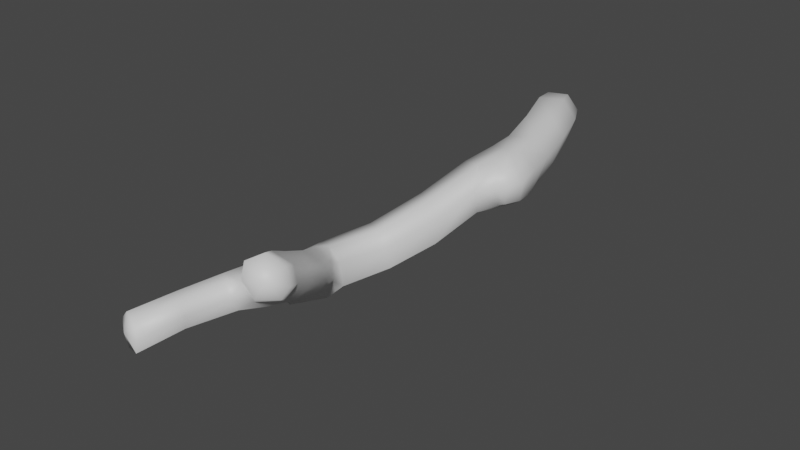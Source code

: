 # Source: fe_branch_02_04-2.blend  (saved by Blender 3.0.42; exported with 4.5.12 LTS)
import bpy
from mathutils import Matrix  # noqa: F401  (used for matrix-valued properties, if any)

bpy.ops.wm.read_factory_settings(use_empty=True)
scene = bpy.context.scene
scene.name = 'Scene'

# ---- materials (node trees are filled in below, after node groups)
mat_material = bpy.data.materials.new('Material')
mat_material.use_transparent_shadow = False

# ---- material node trees
mat_material.use_nodes = True; mat_material.node_tree.nodes.clear()
_N = mat_material.node_tree.nodes; _L = mat_material.node_tree.links
n0 = _N.new('ShaderNodeBsdfPrincipled'); n0.name = 'Principled BSDF'; n0.location = (10, 300)
n0.distribution = 'GGX'
n0.subsurface_method = 'RANDOM_WALK_SKIN'
n0.inputs[3].default_value = 1.45
n0.inputs[27].default_value = (0.0, 0.0, 0.0, 1.0)
n0.inputs[28].default_value = 1.0
n1 = _N.new('ShaderNodeOutputMaterial'); n1.name = 'Material Output'; n1.location = (300, 300)
_L.new(n0.outputs[0], n1.inputs[0])
n1.is_active_output = True

# ---- world
world_world = bpy.data.worlds.new('World'); scene.world = world_world
world_world.use_nodes = True; world_world.node_tree.nodes.clear()
_N = world_world.node_tree.nodes; _L = world_world.node_tree.links
n0 = _N.new('ShaderNodeOutputWorld'); n0.name = 'World Output'; n0.location = (300, 300)
n1 = _N.new('ShaderNodeBackground'); n1.name = 'Background'; n1.location = (10, 300)
n1.inputs[0].default_value = (0.05088, 0.05088, 0.05088, 1.0)
_L.new(n1.outputs[0], n0.inputs[0])
n0.is_active_output = True
world_world.color = (0.05088, 0.05088, 0.05088)
world_world.use_sun_shadow = False
world_world.sun_shadow_jitter_overblur = 0.0

# ---- meshes
me_fe_root_assemblage_04_gmdl_004 = bpy.data.meshes.new('FE_root_assemblage_04.gmdl.004')
me_fe_root_assemblage_04_gmdl_004.from_pydata([(-0.05772, 0.005029, -0.09512), (-0.05493, 0.06287, -0.05852), (0.02529, 0.08589, -0.04608), (0.06349, 0.04004, -0.0756), (0.02529, 0.08589, -0.04608), (0.05582, 0.09392, 0.03162), (0.1074, 0.04964, 0.04002), (0.06349, 0.04004, -0.0756), (0.02165, 0.0826, 0.08171), (0.05685, 0.03277, 0.1125), (-0.04397, 0.06265, 0.07846), (-0.03962, 0.004536, 0.1098), (-0.0881, 0.05158, -0.0102), (-0.1068, -0.01145, -0.02139), (0.1533, -0.1342, -0.07613), (0.008471, -0.1774, -0.1005), (0.2011, -0.1233, 0.06517), (0.1533, -0.1342, -0.07613), (0.1388, -0.143, 0.1553), (0.02497, -0.177, 0.1503), (-0.05481, -0.1963, -0.01079), (0.09896, -1.378, -0.2474), (-0.002055, -1.309, -0.2966), (0.05627, -1.085, -0.24), (0.1766, -1.17, -0.1897), (0.09756, -0.8203, -0.1601), (0.2203, -0.9368, -0.116), (0.2203, -0.9368, -0.116), (0.2442, -1.003, 0.01034), (0.2001, -1.209, -0.05816), (0.1766, -1.17, -0.1897), (0.1122, -1.41, -0.1291), (0.09896, -1.378, -0.2474), (0.194, -0.9123, 0.09358), (0.1363, -1.174, 0.005289), (0.05833, -1.396, -0.0709), (-0.1331, -1.551, -0.1301), (-0.05616, -1.585, -0.1092), (-0.03143, -1.354, -0.08734), (0.08597, -0.846, 0.06139), (0.04166, -1.105, -0.01657), (0.04167, -0.7996, -0.08858), (-0.004097, -1.067, -0.1678), (-0.06851, -1.29, -0.2359), (-0.1693, -1.486, -0.2825), (-0.1073, -1.497, -0.3514), (0.1887, -2.024, -0.07013), (0.1011, -2.057, -0.08121), (0.03075, -1.909, -0.1624), (0.107, -1.85, -0.1656), (-0.07309, -1.805, -0.2545), (0.01259, -1.72, -0.2552), (0.04666, -1.672, -0.1972), (0.03266, -1.663, -0.1197), (0.1202, -1.797, -0.04011), (0.1371, -1.806, -0.1116), (0.2013, -1.964, 0.05821), (0.2215, -1.971, -0.01152), (0.1887, -2.024, -0.07013), (0.107, -1.85, -0.1656), (0.01259, -1.72, -0.2552), (-0.03835, -1.693, -0.06249), (0.04843, -1.837, 0.011), (0.1245, -2.001, 0.1024), (-0.108, -1.747, -0.1069), (-0.01419, -1.894, -0.03334), (0.05719, -2.059, 0.05361), (-0.1239, -1.806, -0.1884), (-0.01768, -1.921, -0.1047), (0.05079, -2.065, -0.02797), (0.05545, -2.646, -0.04476), (-0.01416, -2.623, -0.06191), (0.02633, -2.423, -0.04326), (0.086, -2.455, -0.0264), (0.08263, -2.237, -0.03528), (0.1506, -2.267, -0.01591), (0.07565, -2.65, 0.01864), (0.05545, -2.646, -0.04476), (0.086, -2.455, -0.0264), (0.1027, -2.465, 0.03525), (0.1506, -2.267, -0.01591), (0.1535, -2.304, 0.04588), (0.1282, -2.296, 0.09076), (0.07953, -2.258, 0.1075), (0.02854, -2.429, 0.09241), (0.082, -2.457, 0.07646), (-0.0082, -2.619, 0.08333), (0.05237, -2.64, 0.06546), (0.03889, -2.221, 0.0563), (-0.01641, -2.406, 0.04205), (-0.06064, -2.603, 0.03165), (0.04433, -2.217, -0.0004686), (-0.01314, -2.406, -0.01213), (-0.05838, -2.607, -0.02689), (-0.04691, 0.08253, -0.03742), (0.008528, 0.0981, -0.02981), (-0.02374, 0.09818, 0.009381), (0.02884, 0.1039, 0.0243), (0.008528, 0.0981, -0.02981), (0.005208, 0.09726, 0.05915), (-0.03939, 0.0818, 0.05625), (-0.06957, 0.07419, -0.004845), (-0.004614, -2.643, 0.01212), (0.1233, -2.152, -0.04681), (0.1895, -2.16, -0.0349), (0.07722, -2.143, 0.0003124), (0.07218, -2.143, 0.06958), (-0.1365, -1.76, -0.3257), (-0.1989, -1.686, -0.3984), (-0.1479, -1.595, -0.3807), (-0.03138, -1.628, -0.3273), (-0.0009963, -1.58, -0.1685), (-0.005532, -1.559, -0.2934), (-0.03138, -1.628, -0.3273), (-0.1694, -1.634, -0.1563), (-0.1991, -1.748, -0.2415), (-0.2466, -1.681, -0.353), (0.2829, -0.5628, -0.08941), (0.1356, -0.5832, -0.126), (0.09431, -0.4006, -0.09973), (0.2368, -0.3604, -0.06892), (0.2808, -0.3493, 0.07012), (0.2368, -0.3604, -0.06892), (0.3217, -0.5443, 0.04761), (0.2829, -0.5628, -0.08941), (0.2175, -0.3681, 0.1545), (0.2567, -0.5898, 0.1298), (0.1335, -0.586, 0.1091), (0.1027, -0.3994, 0.143), (0.03077, -0.4185, -0.01579), (0.07128, -0.5925, -0.04807), (0.1356, -0.6875, -0.1309), (0.2268, -0.7241, -0.1336), (0.377, -0.8263, 0.03643), (0.3451, -0.9099, 0.03622), (0.3331, -0.8855, -0.06088), (0.3594, -0.8132, -0.06248), (0.3248, -0.8117, 0.09872), (0.3093, -0.8808, 0.09141), (0.2193, -0.7401, 0.1264), (0.1309, -0.7061, 0.09877), (0.07677, -0.6775, -0.05731), (0.3468, -0.6868, 0.04229), (0.3349, -0.6966, -0.07627), (0.3017, -0.9284, 0.03608), (0.2968, -0.8888, -0.07519), (0.2268, -0.7241, -0.1336), (0.2902, -0.7502, -0.1204), (0.2955, -0.7141, 0.1138), (0.2675, -0.8712, 0.1041), (0.2624, -0.7615, 0.1248), (-0.2113, -1.586, -0.3154), (0.2371, -2.07, 0.1166), (0.2596, -2.078, 0.04792), (0.2434, -2.132, -0.003649), (0.2013, -2.235, 0.02377), (0.1895, -2.16, -0.0349), (0.16, -2.101, 0.1582), (0.1632, -2.255, 0.09707), (0.117, -2.184, 0.1223), (0.2848, -2.159, 0.1657), (0.3148, -2.167, 0.097), (0.2672, -2.231, 0.1294), (0.3039, -2.202, 0.05544), (0.1845, -2.275, 0.1266), (0.2404, -2.266, 0.06225), (0.2179, -2.186, 0.2064), (0.1744, -2.245, 0.184), (-0.005532, -1.559, -0.2934)], [], [(0, 1, 3), (1, 2, 3), (7, 4, 6), (4, 5, 6), (6, 5, 9), (5, 8, 9), (11, 9, 10), (9, 8, 10), (13, 11, 12), (10, 12, 11), (13, 12, 0), (12, 1, 0), (0, 3, 15), (14, 15, 3), (7, 6, 17), (6, 16, 17), (18, 16, 9), (9, 16, 6), (9, 11, 18), (19, 18, 11), (11, 13, 19), (13, 20, 19), (15, 20, 0), (0, 20, 13), (23, 24, 22), (21, 22, 24), (25, 26, 23), (23, 26, 24), (27, 28, 30), (28, 29, 30), (30, 29, 32), (29, 31, 32), (33, 34, 28), (28, 34, 29), (34, 35, 29), (35, 31, 29), (35, 38, 37), (36, 37, 38), (34, 33, 40), (33, 39, 40), (42, 40, 41), (39, 41, 40), (36, 38, 44), (43, 44, 38), (41, 25, 42), (25, 23, 42), (44, 43, 45), (43, 22, 45), (49, 46, 48), (46, 47, 48), (51, 49, 50), (48, 50, 49), (52, 53, 55), (53, 54, 55), (56, 57, 54), (54, 57, 55), (59, 55, 58), (57, 58, 55), (55, 59, 52), (59, 60, 52), (62, 54, 61), (53, 61, 54), (54, 62, 56), (62, 63, 56), (61, 64, 62), (64, 65, 62), (66, 63, 65), (65, 63, 62), (64, 67, 65), (67, 68, 65), (65, 68, 66), (68, 69, 66), (48, 47, 68), (47, 69, 68), (67, 50, 68), (68, 50, 48), (71, 72, 70), (70, 72, 73), (73, 72, 75), (72, 74, 75), (78, 79, 77), (76, 77, 79), (80, 81, 78), (78, 81, 79), (83, 84, 82), (82, 84, 85), (86, 87, 84), (84, 87, 85), (87, 76, 85), (76, 79, 85), (81, 82, 79), (79, 82, 85), (88, 89, 83), (83, 89, 84), (89, 90, 84), (90, 86, 84), (92, 89, 91), (88, 91, 89), (92, 93, 89), (93, 90, 89), (93, 92, 71), (71, 92, 72), (91, 74, 92), (92, 74, 72), (1, 94, 2), (2, 94, 95), (94, 96, 95), (96, 97, 98), (5, 4, 97), (97, 4, 98), (96, 99, 97), (8, 5, 99), (99, 5, 97), (10, 8, 100), (8, 99, 100), (99, 96, 100), (96, 101, 100), (10, 100, 12), (101, 12, 100), (96, 94, 101), (12, 101, 1), (94, 1, 101), (102, 71, 70), (102, 77, 76), (87, 86, 102), (102, 76, 87), (86, 90, 102), (90, 93, 102), (102, 93, 71), (75, 74, 104), (74, 103, 104), (46, 104, 47), (103, 47, 104), (66, 69, 106), (69, 105, 106), (106, 105, 88), (105, 91, 88), (74, 91, 103), (91, 105, 103), (47, 103, 69), (105, 69, 103), (107, 108, 110), (108, 109, 110), (112, 111, 52), (111, 53, 52), (52, 60, 112), (60, 113, 112), (61, 53, 37), (37, 53, 111), (61, 36, 64), (114, 64, 36), (61, 37, 36), (114, 115, 64), (115, 67, 64), (107, 115, 108), (116, 108, 115), (120, 117, 119), (117, 118, 119), (15, 14, 119), (119, 14, 120), (17, 16, 122), (16, 121, 122), (124, 122, 123), (121, 123, 122), (16, 18, 121), (18, 125, 121), (126, 123, 125), (125, 123, 121), (125, 128, 126), (127, 126, 128), (18, 19, 125), (125, 19, 128), (19, 20, 128), (20, 129, 128), (128, 129, 127), (129, 130, 127), (20, 15, 129), (15, 119, 129), (118, 130, 119), (119, 130, 129), (26, 25, 132), (25, 131, 132), (117, 132, 118), (131, 118, 132), (134, 135, 133), (133, 135, 136), (133, 137, 134), (137, 138, 134), (33, 139, 39), (39, 139, 140), (126, 127, 139), (139, 127, 140), (127, 130, 140), (130, 141, 140), (140, 141, 39), (141, 41, 39), (131, 141, 118), (130, 118, 141), (25, 41, 131), (131, 41, 141), (124, 123, 143), (123, 142, 143), (133, 136, 142), (142, 136, 143), (145, 135, 144), (135, 134, 144), (27, 145, 28), (144, 28, 145), (146, 124, 147), (124, 143, 147), (143, 136, 147), (135, 145, 136), (136, 145, 147), (146, 147, 27), (145, 27, 147), (126, 148, 123), (123, 148, 142), (142, 148, 133), (148, 137, 133), (139, 33, 150), (33, 149, 150), (149, 138, 150), (138, 137, 150), (137, 148, 150), (139, 150, 126), (148, 126, 150), (149, 144, 138), (134, 138, 144), (33, 28, 149), (149, 28, 144), (110, 51, 107), (51, 50, 107), (109, 108, 151), (108, 116, 151), (115, 107, 67), (50, 67, 107), (115, 114, 116), (151, 116, 114), (57, 56, 153), (56, 152, 153), (58, 57, 154), (154, 57, 153), (81, 80, 155), (156, 58, 154), (80, 156, 155), (155, 156, 154), (56, 63, 152), (63, 157, 152), (155, 158, 81), (158, 82, 81), (159, 83, 158), (83, 82, 158), (66, 159, 63), (63, 159, 157), (106, 88, 159), (88, 83, 159), (159, 66, 106), (161, 153, 160), (153, 152, 160), (160, 162, 161), (162, 163, 161), (154, 153, 163), (163, 153, 161), (162, 164, 165), (162, 165, 163), (154, 163, 155), (165, 155, 163), (157, 166, 152), (152, 166, 160), (166, 162, 160), (157, 159, 166), (159, 167, 166), (167, 162, 166), (155, 165, 158), (164, 158, 165), (162, 167, 164), (159, 158, 167), (167, 158, 164), (37, 111, 35), (35, 111, 31), (111, 112, 31), (32, 31, 112), (22, 21, 45), (168, 45, 21), (151, 114, 44), (44, 114, 36), (44, 45, 151), (45, 109, 151), (109, 45, 110), (110, 45, 168), (40, 38, 34), (38, 35, 34), (40, 42, 38), (42, 43, 38), (42, 23, 43), (23, 22, 43)])
me_fe_root_assemblage_04_gmdl_004.polygons.foreach_set('use_smooth', [True] * 296)
_uv = me_fe_root_assemblage_04_gmdl_004.uv_layers.new(name='UVMap')
_uv.uv.foreach_set('vector', [0.1772, 0.05835, 0.1386, 0.06011, 0.1596, 0.02317, 0.1386, 0.06011, 0.1169, 0.03158, 0.1596, 0.02317, 0.06116, 0.1744, 0.0626, 0.1369, 0.115, 0.1867, 0.0626, 0.1369, 0.1063, 0.1568, 0.115, 0.1867, 0.115, 0.1867, 0.1063, 0.1568, 0.1425, 0.184, 0.1063, 0.1568, 0.1286, 0.1592, 0.1425, 0.184, 0.1717, 0.1629, 0.1425, 0.184, 0.1509, 0.1444, 0.1425, 0.184, 0.1286, 0.1592, 0.1509, 0.1444, 0.1879, 0.1031, 0.1717, 0.1629, 0.1555, 0.09621, 0.1509, 0.1444, 0.1555, 0.09621, 0.1717, 0.1629, 0.1879, 0.1031, 0.1555, 0.09621, 0.1772, 0.05835, 0.1555, 0.09621, 0.1386, 0.06011, 0.1772, 0.05835, 0.1772, 0.05835, 0.1596, 0.02317, 0.2436, 0.06595, 0.2344, 0.02207, 0.2436, 0.06595, 0.1596, 0.02317, 0.06116, 0.1744, 0.115, 0.1867, 0.06931, 0.2399, 0.115, 0.1867, 0.1361, 0.2389, 0.06931, 0.2399, 0.1705, 0.2301, 0.1361, 0.2389, 0.1425, 0.184, 0.1425, 0.184, 0.1361, 0.2389, 0.115, 0.1867, 0.1425, 0.184, 0.1717, 0.1629, 0.1705, 0.2301, 0.2107, 0.1992, 0.1705, 0.2301, 0.1717, 0.1629, 0.1717, 0.1629, 0.1879, 0.1031, 0.2107, 0.1992, 0.1879, 0.1031, 0.2441, 0.1222, 0.2107, 0.1992, 0.2436, 0.06595, 0.2441, 0.1222, 0.1772, 0.05835, 0.1772, 0.05835, 0.2441, 0.1222, 0.1879, 0.1031, 0.6002, 0.23, 0.6394, 0.1798, 0.6716, 0.287, 0.7175, 0.2453, 0.6716, 0.287, 0.6394, 0.1798, 0.5165, 0.1742, 0.5481, 0.1198, 0.6002, 0.23, 0.6002, 0.23, 0.5481, 0.1198, 0.6394, 0.1798, 0.1939, 0.5469, 0.2848, 0.5071, 0.2401, 0.6376, 0.2848, 0.5071, 0.3389, 0.572, 0.2401, 0.6376, 0.2401, 0.6376, 0.3389, 0.572, 0.2901, 0.7263, 0.3389, 0.572, 0.3987, 0.6452, 0.2901, 0.7263, 0.3173, 0.4513, 0.3866, 0.522, 0.2848, 0.5071, 0.2848, 0.5071, 0.3866, 0.522, 0.3389, 0.572, 0.3866, 0.522, 0.4547, 0.5894, 0.3389, 0.572, 0.4547, 0.5894, 0.3987, 0.6452, 0.3389, 0.572, 0.4547, 0.5894, 0.5297, 0.4921, 0.5265, 0.6548, 0.6093, 0.5401, 0.5265, 0.6548, 0.5297, 0.4921, 0.3866, 0.522, 0.3173, 0.4513, 0.4565, 0.4346, 0.3173, 0.4513, 0.3874, 0.3738, 0.4565, 0.4346, 0.5481, 0.301, 0.4565, 0.4346, 0.4717, 0.2466, 0.3874, 0.3738, 0.4717, 0.2466, 0.4565, 0.4346, 0.6093, 0.5401, 0.5297, 0.4921, 0.6758, 0.3968, 0.6154, 0.3512, 0.6758, 0.3968, 0.5297, 0.4921, 0.4717, 0.2466, 0.5165, 0.1742, 0.5481, 0.301, 0.5165, 0.1742, 0.6002, 0.23, 0.5481, 0.301, 0.6758, 0.3968, 0.6154, 0.3512, 0.7317, 0.3461, 0.6154, 0.3512, 0.6716, 0.287, 0.7317, 0.3461, 0.9504, 0.6136, 0.9697, 0.6954, 0.867, 0.6444, 0.9697, 0.6954, 0.8919, 0.7131, 0.867, 0.6444, 0.9267, 0.5352, 0.9504, 0.6136, 0.8403, 0.5759, 0.867, 0.6444, 0.8403, 0.5759, 0.9504, 0.6136, 0.4762, 0.8283, 0.5223, 0.7642, 0.5591, 0.8636, 0.5223, 0.7642, 0.5893, 0.8095, 0.5591, 0.8636, 0.6501, 0.8462, 0.6347, 0.8904, 0.5893, 0.8095, 0.5893, 0.8095, 0.6347, 0.8904, 0.5591, 0.8636, 0.5412, 0.9258, 0.5591, 0.8636, 0.6415, 0.9482, 0.6347, 0.8904, 0.6415, 0.9482, 0.5591, 0.8636, 0.5591, 0.8636, 0.5412, 0.9258, 0.4762, 0.8283, 0.5412, 0.9258, 0.447, 0.8986, 0.4762, 0.8283, 0.6546, 0.7481, 0.5893, 0.8095, 0.6045, 0.6871, 0.5223, 0.7642, 0.6045, 0.6871, 0.5893, 0.8095, 0.5893, 0.8095, 0.6546, 0.7481, 0.6501, 0.8462, 0.6546, 0.7481, 0.6993, 0.8011, 0.6501, 0.8462, 0.6045, 0.6871, 0.6973, 0.6362, 0.6546, 0.7481, 0.6973, 0.6362, 0.7344, 0.7054, 0.6546, 0.7481, 0.7736, 0.7763, 0.6993, 0.8011, 0.7344, 0.7054, 0.7344, 0.7054, 0.6993, 0.8011, 0.6546, 0.7481, 0.6973, 0.6362, 0.7601, 0.6106, 0.7344, 0.7054, 0.7601, 0.6106, 0.7898, 0.6779, 0.7344, 0.7054, 0.7344, 0.7054, 0.7898, 0.6779, 0.7736, 0.7763, 0.7898, 0.6779, 0.8226, 0.7421, 0.7736, 0.7763, 0.867, 0.6444, 0.8919, 0.7131, 0.7898, 0.6779, 0.8919, 0.7131, 0.8226, 0.7421, 0.7898, 0.6779, 0.7601, 0.6106, 0.8403, 0.5759, 0.7898, 0.6779, 0.7898, 0.6779, 0.8403, 0.5759, 0.867, 0.6444, 0.9292, 0.9145, 0.9298, 0.8637, 0.953, 0.939, 0.953, 0.939, 0.9298, 0.8637, 0.9751, 0.8815, 0.9751, 0.8815, 0.9298, 0.8637, 0.9825, 0.8134, 0.9298, 0.8637, 0.9208, 0.8074, 0.9825, 0.8134, 0.8489, 0.9855, 0.8436, 0.9518, 0.9111, 0.9736, 0.8936, 0.953, 0.9111, 0.9736, 0.8436, 0.9518, 0.7735, 0.9757, 0.7923, 0.9369, 0.8489, 0.9855, 0.8489, 0.9855, 0.7923, 0.9369, 0.8436, 0.9518, 0.8161, 0.8674, 0.8528, 0.8956, 0.8012, 0.9067, 0.8012, 0.9067, 0.8528, 0.8956, 0.8437, 0.9261, 0.8862, 0.9218, 0.8858, 0.938, 0.8528, 0.8956, 0.8528, 0.8956, 0.8858, 0.938, 0.8437, 0.9261, 0.8858, 0.938, 0.8936, 0.953, 0.8437, 0.9261, 0.8936, 0.953, 0.8436, 0.9518, 0.8437, 0.9261, 0.7923, 0.9369, 0.8012, 0.9067, 0.8436, 0.9518, 0.8436, 0.9518, 0.8012, 0.9067, 0.8437, 0.9261, 0.8421, 0.8326, 0.8731, 0.8721, 0.8161, 0.8674, 0.8161, 0.8674, 0.8731, 0.8721, 0.8528, 0.8956, 0.8731, 0.8721, 0.8986, 0.9105, 0.8528, 0.8956, 0.8986, 0.9105, 0.8862, 0.9218, 0.8528, 0.8956, 0.8937, 0.8625, 0.8731, 0.8721, 0.8704, 0.8158, 0.8421, 0.8326, 0.8704, 0.8158, 0.8731, 0.8721, 0.8937, 0.8625, 0.9104, 0.9063, 0.8731, 0.8721, 0.9104, 0.9063, 0.8986, 0.9105, 0.8731, 0.8721, 0.9104, 0.9063, 0.8937, 0.8625, 0.9292, 0.9145, 0.9292, 0.9145, 0.8937, 0.8625, 0.9298, 0.8637, 0.8704, 0.8158, 0.9208, 0.8074, 0.8937, 0.8625, 0.8937, 0.8625, 0.9208, 0.8074, 0.9298, 0.8637, 0.1386, 0.06011, 0.1143, 0.06721, 0.1169, 0.03158, 0.1169, 0.03158, 0.1143, 0.06721, 0.09116, 0.04648, 0.1143, 0.06721, 0.08585, 0.08851, 0.09116, 0.04648, 0.08585, 0.08851, 0.1038, 0.1366, 0.06974, 0.1137, 0.1063, 0.1568, 0.0626, 0.1369, 0.1038, 0.1366, 0.1038, 0.1366, 0.0626, 0.1369, 0.06974, 0.1137, 0.08585, 0.08851, 0.1213, 0.1436, 0.1038, 0.1366, 0.1286, 0.1592, 0.1063, 0.1568, 0.1213, 0.1436, 0.1213, 0.1436, 0.1063, 0.1568, 0.1038, 0.1366, 0.1509, 0.1444, 0.1286, 0.1592, 0.1381, 0.1334, 0.1286, 0.1592, 0.1213, 0.1436, 0.1381, 0.1334, 0.1213, 0.1436, 0.08585, 0.08851, 0.1381, 0.1334, 0.08585, 0.08851, 0.1343, 0.09503, 0.1381, 0.1334, 0.1509, 0.1444, 0.1381, 0.1334, 0.1555, 0.09621, 0.1343, 0.09503, 0.1555, 0.09621, 0.1381, 0.1334, 0.08585, 0.08851, 0.1143, 0.06721, 0.1343, 0.09503, 0.1555, 0.09621, 0.1343, 0.09503, 0.1386, 0.06011, 0.1143, 0.06721, 0.1386, 0.06011, 0.1343, 0.09503, 0.9277, 0.9551, 0.9292, 0.9145, 0.953, 0.939, 0.9277, 0.9551, 0.9111, 0.9736, 0.8936, 0.953, 0.8858, 0.938, 0.8862, 0.9218, 0.9277, 0.9551, 0.9277, 0.9551, 0.8936, 0.953, 0.8858, 0.938, 0.8862, 0.9218, 0.8986, 0.9105, 0.9277, 0.9551, 0.8986, 0.9105, 0.9104, 0.9063, 0.9277, 0.9551, 0.9277, 0.9551, 0.9104, 0.9063, 0.9292, 0.9145, 0.9825, 0.8134, 0.9208, 0.8074, 0.979, 0.7582, 0.9208, 0.8074, 0.9094, 0.7637, 0.979, 0.7582, 0.9697, 0.6954, 0.979, 0.7582, 0.8919, 0.7131, 0.9094, 0.7637, 0.8919, 0.7131, 0.979, 0.7582, 0.7736, 0.7763, 0.8226, 0.7421, 0.8149, 0.8061, 0.8226, 0.7421, 0.8498, 0.7823, 0.8149, 0.8061, 0.8149, 0.8061, 0.8498, 0.7823, 0.8421, 0.8326, 0.8498, 0.7823, 0.8704, 0.8158, 0.8421, 0.8326, 0.9208, 0.8074, 0.8704, 0.8158, 0.9094, 0.7637, 0.8704, 0.8158, 0.8498, 0.7823, 0.9094, 0.7637, 0.8919, 0.7131, 0.9094, 0.7637, 0.8226, 0.7421, 0.8498, 0.7823, 0.8226, 0.7421, 0.9094, 0.7637, 0.8048, 0.4979, 0.7698, 0.4262, 0.8756, 0.4424, 0.7698, 0.4262, 0.765, 0.3907, 0.8756, 0.4424, 0.3364, 0.8185, 0.4626, 0.719, 0.4762, 0.8283, 0.4626, 0.719, 0.5223, 0.7642, 0.4762, 0.8283, 0.4762, 0.8283, 0.447, 0.8986, 0.3364, 0.8185, 0.447, 0.8986, 0.3278, 0.8922, 0.3364, 0.8185, 0.6045, 0.6871, 0.5223, 0.7642, 0.5265, 0.6548, 0.5265, 0.6548, 0.5223, 0.7642, 0.4626, 0.719, 0.6045, 0.6871, 0.6093, 0.5401, 0.6973, 0.6362, 0.6768, 0.5375, 0.6973, 0.6362, 0.6093, 0.5401, 0.6045, 0.6871, 0.5265, 0.6548, 0.6093, 0.5401, 0.6768, 0.5375, 0.7383, 0.5281, 0.6973, 0.6362, 0.7383, 0.5281, 0.7601, 0.6106, 0.6973, 0.6362, 0.8048, 0.4979, 0.7383, 0.5281, 0.7698, 0.4262, 0.7396, 0.4465, 0.7698, 0.4262, 0.7383, 0.5281, 0.3216, 0.03313, 0.4039, 0.05452, 0.3204, 0.08435, 0.4039, 0.05452, 0.3922, 0.1098, 0.3204, 0.08435, 0.2436, 0.06595, 0.2344, 0.02207, 0.3204, 0.08435, 0.3204, 0.08435, 0.2344, 0.02207, 0.3216, 0.03313, 0.06931, 0.2399, 0.1361, 0.2389, 0.08818, 0.3163, 0.1361, 0.2389, 0.1642, 0.2991, 0.08818, 0.3163, 0.1158, 0.3901, 0.08818, 0.3163, 0.1915, 0.3549, 0.1642, 0.2991, 0.1915, 0.3549, 0.08818, 0.3163, 0.1361, 0.2389, 0.1705, 0.2301, 0.1642, 0.2991, 0.1705, 0.2301, 0.2052, 0.2857, 0.1642, 0.2991, 0.2419, 0.3476, 0.1915, 0.3549, 0.2052, 0.2857, 0.2052, 0.2857, 0.1915, 0.3549, 0.1642, 0.2991, 0.2052, 0.2857, 0.2568, 0.2443, 0.2419, 0.3476, 0.3016, 0.2895, 0.2419, 0.3476, 0.2568, 0.2443, 0.1705, 0.2301, 0.2107, 0.1992, 0.2052, 0.2857, 0.2052, 0.2857, 0.2107, 0.1992, 0.2568, 0.2443, 0.2107, 0.1992, 0.2441, 0.1222, 0.2568, 0.2443, 0.2441, 0.1222, 0.3089, 0.1505, 0.2568, 0.2443, 0.2568, 0.2443, 0.3089, 0.1505, 0.3016, 0.2895, 0.3089, 0.1505, 0.3688, 0.1818, 0.3016, 0.2895, 0.2441, 0.1222, 0.2436, 0.06595, 0.3089, 0.1505, 0.2436, 0.06595, 0.3204, 0.08435, 0.3089, 0.1505, 0.3922, 0.1098, 0.3688, 0.1818, 0.3204, 0.08435, 0.3204, 0.08435, 0.3688, 0.1818, 0.3089, 0.1505, 0.5481, 0.1198, 0.5165, 0.1742, 0.4744, 0.08161, 0.5165, 0.1742, 0.4518, 0.1376, 0.4744, 0.08161, 0.4039, 0.05452, 0.4744, 0.08161, 0.3922, 0.1098, 0.4518, 0.1376, 0.3922, 0.1098, 0.4744, 0.08161, 0.2389, 0.4603, 0.2091, 0.4743, 0.2209, 0.4329, 0.2209, 0.4329, 0.2091, 0.4743, 0.1944, 0.4462, 0.2209, 0.4329, 0.2379, 0.4226, 0.2389, 0.4603, 0.2379, 0.4226, 0.2534, 0.4448, 0.2389, 0.4603, 0.3173, 0.4513, 0.2863, 0.3895, 0.3874, 0.3738, 0.3874, 0.3738, 0.2863, 0.3895, 0.3418, 0.328, 0.2419, 0.3476, 0.3016, 0.2895, 0.2863, 0.3895, 0.2863, 0.3895, 0.3016, 0.2895, 0.3418, 0.328, 0.3016, 0.2895, 0.3688, 0.1818, 0.3418, 0.328, 0.3688, 0.1818, 0.4168, 0.2102, 0.3418, 0.328, 0.3418, 0.328, 0.4168, 0.2102, 0.3874, 0.3738, 0.4168, 0.2102, 0.4717, 0.2466, 0.3874, 0.3738, 0.4518, 0.1376, 0.4168, 0.2102, 0.3922, 0.1098, 0.3688, 0.1818, 0.3922, 0.1098, 0.4168, 0.2102, 0.5165, 0.1742, 0.4717, 0.2466, 0.4518, 0.1376, 0.4518, 0.1376, 0.4717, 0.2466, 0.4168, 0.2102, 0.1158, 0.3901, 0.1915, 0.3549, 0.1681, 0.4196, 0.1915, 0.3549, 0.2052, 0.3954, 0.1681, 0.4196, 0.2209, 0.4329, 0.1944, 0.4462, 0.2052, 0.3954, 0.2052, 0.3954, 0.1944, 0.4462, 0.1681, 0.4196, 0.2095, 0.4953, 0.2091, 0.4743, 0.2547, 0.477, 0.2091, 0.4743, 0.2389, 0.4603, 0.2547, 0.477, 0.1939, 0.5469, 0.2095, 0.4953, 0.2848, 0.5071, 0.2547, 0.477, 0.2848, 0.5071, 0.2095, 0.4953, 0.1028, 0.4835, 0.1158, 0.3901, 0.1627, 0.4644, 0.1158, 0.3901, 0.1681, 0.4196, 0.1627, 0.4644, 0.1681, 0.4196, 0.1944, 0.4462, 0.1627, 0.4644, 0.2091, 0.4743, 0.2095, 0.4953, 0.1944, 0.4462, 0.1944, 0.4462, 0.2095, 0.4953, 0.1627, 0.4644, 0.1028, 0.4835, 0.1627, 0.4644, 0.1939, 0.5469, 0.2095, 0.4953, 0.1939, 0.5469, 0.1627, 0.4644, 0.2419, 0.3476, 0.2363, 0.3929, 0.1915, 0.3549, 0.1915, 0.3549, 0.2363, 0.3929, 0.2052, 0.3954, 0.2052, 0.3954, 0.2363, 0.3929, 0.2209, 0.4329, 0.2363, 0.3929, 0.2379, 0.4226, 0.2209, 0.4329, 0.2863, 0.3895, 0.3173, 0.4513, 0.2616, 0.4098, 0.3173, 0.4513, 0.2733, 0.447, 0.2616, 0.4098, 0.2733, 0.447, 0.2534, 0.4448, 0.2616, 0.4098, 0.2534, 0.4448, 0.2379, 0.4226, 0.2616, 0.4098, 0.2379, 0.4226, 0.2363, 0.3929, 0.2616, 0.4098, 0.2863, 0.3895, 0.2616, 0.4098, 0.2419, 0.3476, 0.2363, 0.3929, 0.2419, 0.3476, 0.2616, 0.4098, 0.2733, 0.447, 0.2547, 0.477, 0.2534, 0.4448, 0.2389, 0.4603, 0.2534, 0.4448, 0.2547, 0.477, 0.3173, 0.4513, 0.2848, 0.5071, 0.2733, 0.447, 0.2733, 0.447, 0.2848, 0.5071, 0.2547, 0.477, 0.8756, 0.4424, 0.9267, 0.5352, 0.8048, 0.4979, 0.9267, 0.5352, 0.8403, 0.5759, 0.8048, 0.4979, 0.765, 0.3907, 0.7698, 0.4262, 0.7137, 0.4251, 0.7698, 0.4262, 0.7396, 0.4465, 0.7137, 0.4251, 0.7383, 0.5281, 0.8048, 0.4979, 0.7601, 0.6106, 0.8403, 0.5759, 0.7601, 0.6106, 0.8048, 0.4979, 0.7383, 0.5281, 0.6768, 0.5375, 0.7396, 0.4465, 0.7137, 0.4251, 0.7396, 0.4465, 0.6768, 0.5375, 0.6347, 0.8904, 0.6501, 0.8462, 0.6796, 0.895, 0.6501, 0.8462, 0.6875, 0.8652, 0.6796, 0.895, 0.6415, 0.9482, 0.6347, 0.8904, 0.7023, 0.9338, 0.7023, 0.9338, 0.6347, 0.8904, 0.6796, 0.895, 0.7923, 0.9369, 0.7735, 0.9757, 0.7598, 0.9294, 0.7108, 0.9777, 0.6415, 0.9482, 0.7023, 0.9338, 0.7735, 0.9757, 0.7108, 0.9777, 0.7598, 0.9294, 0.7598, 0.9294, 0.7108, 0.9777, 0.7023, 0.9338, 0.6501, 0.8462, 0.6993, 0.8011, 0.6875, 0.8652, 0.6993, 0.8011, 0.7213, 0.8365, 0.6875, 0.8652, 0.7598, 0.9294, 0.7789, 0.8932, 0.7923, 0.9369, 0.7789, 0.8932, 0.8012, 0.9067, 0.7923, 0.9369, 0.7835, 0.8477, 0.8161, 0.8674, 0.7789, 0.8932, 0.8161, 0.8674, 0.8012, 0.9067, 0.7789, 0.8932, 0.7736, 0.7763, 0.7835, 0.8477, 0.6993, 0.8011, 0.6993, 0.8011, 0.7835, 0.8477, 0.7213, 0.8365, 0.8149, 0.8061, 0.8421, 0.8326, 0.7835, 0.8477, 0.8421, 0.8326, 0.8161, 0.8674, 0.7835, 0.8477, 0.7835, 0.8477, 0.7736, 0.7763, 0.8149, 0.8061, 0.7097, 0.8952, 0.6796, 0.895, 0.7139, 0.8774, 0.6796, 0.895, 0.6875, 0.8652, 0.7139, 0.8774, 0.7139, 0.8774, 0.7353, 0.8902, 0.7097, 0.8952, 0.7353, 0.8902, 0.72, 0.9125, 0.7097, 0.8952, 0.7023, 0.9338, 0.6796, 0.895, 0.72, 0.9125, 0.72, 0.9125, 0.6796, 0.895, 0.7097, 0.8952, 0.7353, 0.8902, 0.7616, 0.888, 0.7489, 0.9112, 0.7353, 0.8902, 0.7489, 0.9112, 0.72, 0.9125, 0.7023, 0.9338, 0.72, 0.9125, 0.7598, 0.9294, 0.7489, 0.9112, 0.7598, 0.9294, 0.72, 0.9125, 0.7213, 0.8365, 0.7327, 0.8626, 0.6875, 0.8652, 0.6875, 0.8652, 0.7327, 0.8626, 0.7139, 0.8774, 0.7327, 0.8626, 0.7353, 0.8902, 0.7139, 0.8774, 0.7213, 0.8365, 0.7835, 0.8477, 0.7327, 0.8626, 0.7835, 0.8477, 0.7595, 0.8659, 0.7327, 0.8626, 0.7595, 0.8659, 0.7353, 0.8902, 0.7327, 0.8626, 0.7598, 0.9294, 0.7489, 0.9112, 0.7789, 0.8932, 0.7616, 0.888, 0.7789, 0.8932, 0.7489, 0.9112, 0.7353, 0.8902, 0.7595, 0.8659, 0.7616, 0.888, 0.7835, 0.8477, 0.7789, 0.8932, 0.7595, 0.8659, 0.7595, 0.8659, 0.7789, 0.8932, 0.7616, 0.888, 0.5265, 0.6548, 0.4626, 0.719, 0.4547, 0.5894, 0.4547, 0.5894, 0.4626, 0.719, 0.3987, 0.6452, 0.4626, 0.719, 0.3364, 0.8185, 0.3987, 0.6452, 0.2901, 0.7263, 0.3987, 0.6452, 0.3364, 0.8185, 0.6716, 0.287, 0.7175, 0.2453, 0.7317, 0.3461, 0.7827, 0.3173, 0.7317, 0.3461, 0.7175, 0.2453, 0.7137, 0.4251, 0.6768, 0.5375, 0.6758, 0.3968, 0.6758, 0.3968, 0.6768, 0.5375, 0.6093, 0.5401, 0.6758, 0.3968, 0.7317, 0.3461, 0.7137, 0.4251, 0.7317, 0.3461, 0.765, 0.3907, 0.7137, 0.4251, 0.765, 0.3907, 0.7317, 0.3461, 0.8756, 0.4424, 0.8756, 0.4424, 0.7317, 0.3461, 0.7827, 0.3173, 0.4565, 0.4346, 0.5297, 0.4921, 0.3866, 0.522, 0.5297, 0.4921, 0.4547, 0.5894, 0.3866, 0.522, 0.4565, 0.4346, 0.5481, 0.301, 0.5297, 0.4921, 0.5481, 0.301, 0.6154, 0.3512, 0.5297, 0.4921, 0.5481, 0.301, 0.6002, 0.23, 0.6154, 0.3512, 0.6002, 0.23, 0.6716, 0.287, 0.6154, 0.3512])
me_fe_root_assemblage_04_gmdl_004.materials.append(mat_material)
me_fe_root_assemblage_04_gmdl_004.use_remesh_fix_poles = True
me_fe_root_assemblage_04_gmdl_004.use_remesh_preserve_attributes = False
me_fe_root_assemblage_04_gmdl_004.update()
me_fe_root_assemblage_04_gmdl_005 = bpy.data.meshes.new('FE_root_assemblage_04.gmdl.005')
me_fe_root_assemblage_04_gmdl_005.from_pydata([(-0.04666, 0.007635, -0.07816), (-0.0512, 0.06377, -0.05351), (0.02222, 0.08494, -0.04204), (0.05283, 0.03678, -0.06211), (0.02222, 0.08494, -0.04204), (0.04916, 0.09217, 0.02862), (0.08863, 0.04467, 0.0328), (0.05283, 0.03678, -0.06211), (0.01844, 0.08192, 0.07383), (0.04752, 0.03071, 0.09272), (-0.04078, 0.06371, 0.07109), (-0.03168, 0.007215, 0.08991), (-0.08137, 0.0534, -0.009214), (-0.087, -0.006119, -0.01761), (0.1374, -0.1456, -0.05543), (0.02483, -0.1783, -0.07545), (0.1763, -0.1367, 0.05186), (0.1374, -0.1456, -0.05543), (0.1299, -0.1521, 0.1193), (0.03981, -0.1779, 0.1141), (-0.02165, -0.1934, -0.007637), (0.06509, -1.371, -0.2293), (-0.003717, -1.317, -0.2623), (0.0606, -1.096, -0.2051), (0.1421, -1.163, -0.1719), (0.1208, -0.8283, -0.1276), (0.2038, -0.9314, -0.1002), (0.2038, -0.9314, -0.1002), (0.2186, -0.9858, -0.01239), (0.159, -1.188, -0.0796), (0.1421, -1.163, -0.1719), (0.07482, -1.391, -0.1463), (0.06509, -1.371, -0.2293), (0.1923, -0.8992, 0.05425), (0.1171, -1.156, -0.03329), (0.03803, -1.38, -0.105), (-0.121, -1.557, -0.1674), (-0.06724, -1.591, -0.1518), (-0.02415, -1.348, -0.116), (0.1148, -0.842, 0.03247), (0.05354, -1.101, -0.04662), (0.08191, -0.8064, -0.07519), (0.01981, -1.079, -0.1536), (-0.04911, -1.301, -0.2191), (-0.1432, -1.501, -0.2698), (-0.1008, -1.51, -0.3184), (0.1653, -2.025, -0.04392), (0.1062, -2.043, -0.05427), (0.02822, -1.897, -0.1429), (0.07558, -1.857, -0.1467), (-0.07026, -1.785, -0.2371), (-0.01912, -1.719, -0.2436), (0.004503, -1.682, -0.2051), (-0.001661, -1.679, -0.1508), (0.08916, -1.831, -0.06046), (0.09641, -1.831, -0.1103), (0.1759, -1.993, 0.04102), (0.1855, -1.991, -0.007486), (0.1653, -2.025, -0.04392), (0.07558, -1.857, -0.1467), (-0.01912, -1.719, -0.2436), (-0.04654, -1.706, -0.1108), (0.04668, -1.862, -0.02362), (0.1295, -2.02, 0.07226), (-0.09064, -1.749, -0.139), (0.005517, -1.896, -0.0533), (0.08679, -2.057, 0.04074), (-0.1006, -1.789, -0.1916), (-0.0003813, -1.909, -0.1031), (0.07699, -2.052, -0.01721), (0.03711, -2.642, -0.02666), (-0.003599, -2.628, -0.03669), (0.04572, -2.428, -0.01743), (0.07934, -2.452, -0.007909), (0.1043, -2.232, -0.003863), (0.1463, -2.255, 0.009599), (0.04962, -2.642, 0.01065), (0.03711, -2.642, -0.02666), (0.07934, -2.452, -0.007909), (0.08751, -2.46, 0.02704), (0.1463, -2.255, 0.009599), (0.1458, -2.29, 0.04669), (0.1329, -2.282, 0.07508), (0.104, -2.251, 0.08399), (0.0463, -2.431, 0.06132), (0.07613, -2.452, 0.05135), (0.001609, -2.62, 0.04882), (0.03664, -2.634, 0.03824), (0.07937, -2.219, 0.05159), (0.02211, -2.413, 0.03324), (-0.02953, -2.612, 0.01844), (0.08156, -2.217, 0.01668), (0.02371, -2.414, 0.001301), (-0.02896, -2.617, -0.01604), (-0.04642, 0.08264, -0.03683), (0.008085, 0.09796, -0.02922), (-0.02374, 0.09818, 0.009381), (0.02746, 0.1035, 0.0236), (0.008085, 0.09796, -0.02922), (0.004376, 0.09709, 0.05689), (-0.0388, 0.08199, 0.05494), (-0.06874, 0.07441, -0.004749), (0.000462, -2.644, 0.006564), (0.135, -2.14, -0.01276), (0.18, -2.147, -0.001826), (0.1064, -2.135, 0.01634), (0.1058, -2.138, 0.06157), (-0.1307, -1.741, -0.3044), (-0.1817, -1.682, -0.3636), (-0.1415, -1.604, -0.3479), (-0.0583, -1.629, -0.3068), (-0.0295, -1.585, -0.1921), (-0.03359, -1.562, -0.2798), (-0.0583, -1.629, -0.3068), (-0.1507, -1.638, -0.1899), (-0.1706, -1.731, -0.2469), (-0.2142, -1.678, -0.3328), (0.2559, -0.5706, -0.0713), (0.1445, -0.5827, -0.09841), (0.1002, -0.3995, -0.07788), (0.2077, -0.3687, -0.0546), (0.2407, -0.3598, 0.0504), (0.2077, -0.3687, -0.0546), (0.2845, -0.5541, 0.03222), (0.2559, -0.5706, -0.0713), (0.1929, -0.3738, 0.1141), (0.2376, -0.5941, 0.09424), (0.1431, -0.5836, 0.07885), (0.1062, -0.3975, 0.1054), (0.05212, -0.4127, -0.01449), (0.09653, -0.5887, -0.0394), (0.1531, -0.691, -0.1012), (0.2221, -0.7278, -0.1035), (0.3357, -0.821, 0.02027), (0.3099, -0.8996, 0.01679), (0.3, -0.8794, -0.05409), (0.3226, -0.8123, -0.05256), (0.2978, -0.8065, 0.06673), (0.2838, -0.8701, 0.05811), (0.218, -0.7366, 0.08899), (0.1507, -0.703, 0.06881), (0.1088, -0.6784, -0.04668), (0.3131, -0.6893, 0.02828), (0.3038, -0.7017, -0.06036), (0.2729, -0.9145, 0.01408), (0.2687, -0.8814, -0.06578), (0.2221, -0.7278, -0.1035), (0.2697, -0.7527, -0.09396), (0.275, -0.7142, 0.08067), (0.252, -0.86, 0.067), (0.2509, -0.7581, 0.08747), (-0.1847, -1.597, -0.303), (0.218, -2.091, 0.09969), (0.2296, -2.092, 0.05277), (0.2188, -2.128, 0.02043), (0.1911, -2.217, 0.04167), (0.18, -2.147, -0.001826), (0.1696, -2.114, 0.1273), (0.1674, -2.239, 0.08809), (0.1389, -2.176, 0.1011), (0.2601, -2.171, 0.1446), (0.2773, -2.174, 0.09928), (0.249, -2.226, 0.1232), (0.2692, -2.198, 0.0724), (0.1875, -2.257, 0.1135), (0.2251, -2.247, 0.07504), (0.2183, -2.192, 0.1714), (0.1868, -2.235, 0.1541), (-0.03359, -1.562, -0.2798)], [], [(0, 1, 3), (1, 2, 3), (7, 4, 6), (4, 5, 6), (6, 5, 9), (5, 8, 9), (11, 9, 10), (9, 8, 10), (13, 11, 12), (10, 12, 11), (13, 12, 0), (12, 1, 0), (0, 3, 15), (14, 15, 3), (7, 6, 17), (6, 16, 17), (18, 16, 9), (9, 16, 6), (9, 11, 18), (19, 18, 11), (11, 13, 19), (13, 20, 19), (15, 20, 0), (0, 20, 13), (23, 24, 22), (21, 22, 24), (25, 26, 23), (23, 26, 24), (27, 28, 30), (28, 29, 30), (30, 29, 32), (29, 31, 32), (33, 34, 28), (28, 34, 29), (34, 35, 29), (35, 31, 29), (35, 38, 37), (36, 37, 38), (34, 33, 40), (33, 39, 40), (42, 40, 41), (39, 41, 40), (36, 38, 44), (43, 44, 38), (41, 25, 42), (25, 23, 42), (44, 43, 45), (43, 22, 45), (49, 46, 48), (46, 47, 48), (51, 49, 50), (48, 50, 49), (52, 53, 55), (53, 54, 55), (56, 57, 54), (54, 57, 55), (59, 55, 58), (57, 58, 55), (55, 59, 52), (59, 60, 52), (62, 54, 61), (53, 61, 54), (54, 62, 56), (62, 63, 56), (61, 64, 62), (64, 65, 62), (66, 63, 65), (65, 63, 62), (64, 67, 65), (67, 68, 65), (65, 68, 66), (68, 69, 66), (48, 47, 68), (47, 69, 68), (67, 50, 68), (68, 50, 48), (71, 72, 70), (70, 72, 73), (73, 72, 75), (72, 74, 75), (78, 79, 77), (76, 77, 79), (80, 81, 78), (78, 81, 79), (83, 84, 82), (82, 84, 85), (86, 87, 84), (84, 87, 85), (87, 76, 85), (76, 79, 85), (81, 82, 79), (79, 82, 85), (88, 89, 83), (83, 89, 84), (89, 90, 84), (90, 86, 84), (92, 89, 91), (88, 91, 89), (92, 93, 89), (93, 90, 89), (93, 92, 71), (71, 92, 72), (91, 74, 92), (92, 74, 72), (1, 94, 2), (2, 94, 95), (94, 96, 95), (96, 97, 98), (5, 4, 97), (97, 4, 98), (96, 99, 97), (8, 5, 99), (99, 5, 97), (10, 8, 100), (8, 99, 100), (99, 96, 100), (96, 101, 100), (10, 100, 12), (101, 12, 100), (96, 94, 101), (12, 101, 1), (94, 1, 101), (102, 71, 70), (102, 77, 76), (87, 86, 102), (102, 76, 87), (86, 90, 102), (90, 93, 102), (102, 93, 71), (75, 74, 104), (74, 103, 104), (46, 104, 47), (103, 47, 104), (66, 69, 106), (69, 105, 106), (106, 105, 88), (105, 91, 88), (74, 91, 103), (91, 105, 103), (47, 103, 69), (105, 69, 103), (107, 108, 110), (108, 109, 110), (112, 111, 52), (111, 53, 52), (52, 60, 112), (60, 113, 112), (61, 53, 37), (37, 53, 111), (61, 36, 64), (114, 64, 36), (61, 37, 36), (114, 115, 64), (115, 67, 64), (107, 115, 108), (116, 108, 115), (120, 117, 119), (117, 118, 119), (15, 14, 119), (119, 14, 120), (17, 16, 122), (16, 121, 122), (124, 122, 123), (121, 123, 122), (16, 18, 121), (18, 125, 121), (126, 123, 125), (125, 123, 121), (125, 128, 126), (127, 126, 128), (18, 19, 125), (125, 19, 128), (19, 20, 128), (20, 129, 128), (128, 129, 127), (129, 130, 127), (20, 15, 129), (15, 119, 129), (118, 130, 119), (119, 130, 129), (26, 25, 132), (25, 131, 132), (117, 132, 118), (131, 118, 132), (134, 135, 133), (133, 135, 136), (133, 137, 134), (137, 138, 134), (33, 139, 39), (39, 139, 140), (126, 127, 139), (139, 127, 140), (127, 130, 140), (130, 141, 140), (140, 141, 39), (141, 41, 39), (131, 141, 118), (130, 118, 141), (25, 41, 131), (131, 41, 141), (124, 123, 143), (123, 142, 143), (133, 136, 142), (142, 136, 143), (145, 135, 144), (135, 134, 144), (27, 145, 28), (144, 28, 145), (146, 124, 147), (124, 143, 147), (143, 136, 147), (135, 145, 136), (136, 145, 147), (146, 147, 27), (145, 27, 147), (126, 148, 123), (123, 148, 142), (142, 148, 133), (148, 137, 133), (139, 33, 150), (33, 149, 150), (149, 138, 150), (138, 137, 150), (137, 148, 150), (139, 150, 126), (148, 126, 150), (149, 144, 138), (134, 138, 144), (33, 28, 149), (149, 28, 144), (110, 51, 107), (51, 50, 107), (109, 108, 151), (108, 116, 151), (115, 107, 67), (50, 67, 107), (115, 114, 116), (151, 116, 114), (57, 56, 153), (56, 152, 153), (58, 57, 154), (154, 57, 153), (81, 80, 155), (156, 58, 154), (80, 156, 155), (155, 156, 154), (56, 63, 152), (63, 157, 152), (155, 158, 81), (158, 82, 81), (159, 83, 158), (83, 82, 158), (66, 159, 63), (63, 159, 157), (106, 88, 159), (88, 83, 159), (159, 66, 106), (161, 153, 160), (153, 152, 160), (160, 162, 161), (162, 163, 161), (154, 153, 163), (163, 153, 161), (162, 164, 165), (162, 165, 163), (154, 163, 155), (165, 155, 163), (157, 166, 152), (152, 166, 160), (166, 162, 160), (157, 159, 166), (159, 167, 166), (167, 162, 166), (155, 165, 158), (164, 158, 165), (162, 167, 164), (159, 158, 167), (167, 158, 164), (37, 111, 35), (35, 111, 31), (111, 112, 31), (32, 31, 112), (22, 21, 45), (168, 45, 21), (151, 114, 44), (44, 114, 36), (44, 45, 151), (45, 109, 151), (109, 45, 110), (110, 45, 168), (40, 38, 34), (38, 35, 34), (40, 42, 38), (42, 43, 38), (42, 23, 43), (23, 22, 43)])
me_fe_root_assemblage_04_gmdl_005.polygons.foreach_set('use_smooth', [True] * 296)
_uv = me_fe_root_assemblage_04_gmdl_005.uv_layers.new(name='UVMap')
_uv.uv.foreach_set('vector', [0.1772, 0.05835, 0.1386, 0.06011, 0.1596, 0.02317, 0.1386, 0.06011, 0.1169, 0.03158, 0.1596, 0.02317, 0.06116, 0.1744, 0.0626, 0.1369, 0.115, 0.1867, 0.0626, 0.1369, 0.1063, 0.1568, 0.115, 0.1867, 0.115, 0.1867, 0.1063, 0.1568, 0.1425, 0.184, 0.1063, 0.1568, 0.1286, 0.1592, 0.1425, 0.184, 0.1717, 0.1629, 0.1425, 0.184, 0.1509, 0.1444, 0.1425, 0.184, 0.1286, 0.1592, 0.1509, 0.1444, 0.1879, 0.1031, 0.1717, 0.1629, 0.1555, 0.09621, 0.1509, 0.1444, 0.1555, 0.09621, 0.1717, 0.1629, 0.1879, 0.1031, 0.1555, 0.09621, 0.1772, 0.05835, 0.1555, 0.09621, 0.1386, 0.06011, 0.1772, 0.05835, 0.1772, 0.05835, 0.1596, 0.02317, 0.2436, 0.06595, 0.2344, 0.02207, 0.2436, 0.06595, 0.1596, 0.02317, 0.06116, 0.1744, 0.115, 0.1867, 0.06931, 0.2399, 0.115, 0.1867, 0.1361, 0.2389, 0.06931, 0.2399, 0.1705, 0.2301, 0.1361, 0.2389, 0.1425, 0.184, 0.1425, 0.184, 0.1361, 0.2389, 0.115, 0.1867, 0.1425, 0.184, 0.1717, 0.1629, 0.1705, 0.2301, 0.2107, 0.1992, 0.1705, 0.2301, 0.1717, 0.1629, 0.1717, 0.1629, 0.1879, 0.1031, 0.2107, 0.1992, 0.1879, 0.1031, 0.2441, 0.1222, 0.2107, 0.1992, 0.2436, 0.06595, 0.2441, 0.1222, 0.1772, 0.05835, 0.1772, 0.05835, 0.2441, 0.1222, 0.1879, 0.1031, 0.6002, 0.23, 0.6394, 0.1798, 0.6716, 0.287, 0.7175, 0.2453, 0.6716, 0.287, 0.6394, 0.1798, 0.5165, 0.1742, 0.5481, 0.1198, 0.6002, 0.23, 0.6002, 0.23, 0.5481, 0.1198, 0.6394, 0.1798, 0.1939, 0.5469, 0.2848, 0.5071, 0.2401, 0.6376, 0.2848, 0.5071, 0.3389, 0.572, 0.2401, 0.6376, 0.2401, 0.6376, 0.3389, 0.572, 0.2901, 0.7263, 0.3389, 0.572, 0.3987, 0.6452, 0.2901, 0.7263, 0.3173, 0.4513, 0.3866, 0.522, 0.2848, 0.5071, 0.2848, 0.5071, 0.3866, 0.522, 0.3389, 0.572, 0.3866, 0.522, 0.4547, 0.5894, 0.3389, 0.572, 0.4547, 0.5894, 0.3987, 0.6452, 0.3389, 0.572, 0.4547, 0.5894, 0.5297, 0.4921, 0.5265, 0.6548, 0.6093, 0.5401, 0.5265, 0.6548, 0.5297, 0.4921, 0.3866, 0.522, 0.3173, 0.4513, 0.4565, 0.4346, 0.3173, 0.4513, 0.3874, 0.3738, 0.4565, 0.4346, 0.5481, 0.301, 0.4565, 0.4346, 0.4717, 0.2466, 0.3874, 0.3738, 0.4717, 0.2466, 0.4565, 0.4346, 0.6093, 0.5401, 0.5297, 0.4921, 0.6758, 0.3968, 0.6154, 0.3512, 0.6758, 0.3968, 0.5297, 0.4921, 0.4717, 0.2466, 0.5165, 0.1742, 0.5481, 0.301, 0.5165, 0.1742, 0.6002, 0.23, 0.5481, 0.301, 0.6758, 0.3968, 0.6154, 0.3512, 0.7317, 0.3461, 0.6154, 0.3512, 0.6716, 0.287, 0.7317, 0.3461, 0.9504, 0.6136, 0.9697, 0.6954, 0.867, 0.6444, 0.9697, 0.6954, 0.8919, 0.7131, 0.867, 0.6444, 0.9267, 0.5352, 0.9504, 0.6136, 0.8403, 0.5759, 0.867, 0.6444, 0.8403, 0.5759, 0.9504, 0.6136, 0.4762, 0.8283, 0.5223, 0.7642, 0.5591, 0.8636, 0.5223, 0.7642, 0.5893, 0.8095, 0.5591, 0.8636, 0.6501, 0.8462, 0.6347, 0.8904, 0.5893, 0.8095, 0.5893, 0.8095, 0.6347, 0.8904, 0.5591, 0.8636, 0.5412, 0.9258, 0.5591, 0.8636, 0.6415, 0.9482, 0.6347, 0.8904, 0.6415, 0.9482, 0.5591, 0.8636, 0.5591, 0.8636, 0.5412, 0.9258, 0.4762, 0.8283, 0.5412, 0.9258, 0.447, 0.8986, 0.4762, 0.8283, 0.6546, 0.7481, 0.5893, 0.8095, 0.6045, 0.6871, 0.5223, 0.7642, 0.6045, 0.6871, 0.5893, 0.8095, 0.5893, 0.8095, 0.6546, 0.7481, 0.6501, 0.8462, 0.6546, 0.7481, 0.6993, 0.8011, 0.6501, 0.8462, 0.6045, 0.6871, 0.6973, 0.6362, 0.6546, 0.7481, 0.6973, 0.6362, 0.7344, 0.7054, 0.6546, 0.7481, 0.7736, 0.7763, 0.6993, 0.8011, 0.7344, 0.7054, 0.7344, 0.7054, 0.6993, 0.8011, 0.6546, 0.7481, 0.6973, 0.6362, 0.7601, 0.6106, 0.7344, 0.7054, 0.7601, 0.6106, 0.7898, 0.6779, 0.7344, 0.7054, 0.7344, 0.7054, 0.7898, 0.6779, 0.7736, 0.7763, 0.7898, 0.6779, 0.8226, 0.7421, 0.7736, 0.7763, 0.867, 0.6444, 0.8919, 0.7131, 0.7898, 0.6779, 0.8919, 0.7131, 0.8226, 0.7421, 0.7898, 0.6779, 0.7601, 0.6106, 0.8403, 0.5759, 0.7898, 0.6779, 0.7898, 0.6779, 0.8403, 0.5759, 0.867, 0.6444, 0.9292, 0.9145, 0.9298, 0.8637, 0.953, 0.939, 0.953, 0.939, 0.9298, 0.8637, 0.9751, 0.8815, 0.9751, 0.8815, 0.9298, 0.8637, 0.9825, 0.8134, 0.9298, 0.8637, 0.9208, 0.8074, 0.9825, 0.8134, 0.8489, 0.9855, 0.8436, 0.9518, 0.9111, 0.9736, 0.8936, 0.953, 0.9111, 0.9736, 0.8436, 0.9518, 0.7735, 0.9757, 0.7923, 0.9369, 0.8489, 0.9855, 0.8489, 0.9855, 0.7923, 0.9369, 0.8436, 0.9518, 0.8161, 0.8674, 0.8528, 0.8956, 0.8012, 0.9067, 0.8012, 0.9067, 0.8528, 0.8956, 0.8437, 0.9261, 0.8862, 0.9218, 0.8858, 0.938, 0.8528, 0.8956, 0.8528, 0.8956, 0.8858, 0.938, 0.8437, 0.9261, 0.8858, 0.938, 0.8936, 0.953, 0.8437, 0.9261, 0.8936, 0.953, 0.8436, 0.9518, 0.8437, 0.9261, 0.7923, 0.9369, 0.8012, 0.9067, 0.8436, 0.9518, 0.8436, 0.9518, 0.8012, 0.9067, 0.8437, 0.9261, 0.8421, 0.8326, 0.8731, 0.8721, 0.8161, 0.8674, 0.8161, 0.8674, 0.8731, 0.8721, 0.8528, 0.8956, 0.8731, 0.8721, 0.8986, 0.9105, 0.8528, 0.8956, 0.8986, 0.9105, 0.8862, 0.9218, 0.8528, 0.8956, 0.8937, 0.8625, 0.8731, 0.8721, 0.8704, 0.8158, 0.8421, 0.8326, 0.8704, 0.8158, 0.8731, 0.8721, 0.8937, 0.8625, 0.9104, 0.9063, 0.8731, 0.8721, 0.9104, 0.9063, 0.8986, 0.9105, 0.8731, 0.8721, 0.9104, 0.9063, 0.8937, 0.8625, 0.9292, 0.9145, 0.9292, 0.9145, 0.8937, 0.8625, 0.9298, 0.8637, 0.8704, 0.8158, 0.9208, 0.8074, 0.8937, 0.8625, 0.8937, 0.8625, 0.9208, 0.8074, 0.9298, 0.8637, 0.1386, 0.06011, 0.1143, 0.06721, 0.1169, 0.03158, 0.1169, 0.03158, 0.1143, 0.06721, 0.09116, 0.04648, 0.1143, 0.06721, 0.08585, 0.08851, 0.09116, 0.04648, 0.08585, 0.08851, 0.1038, 0.1366, 0.06974, 0.1137, 0.1063, 0.1568, 0.0626, 0.1369, 0.1038, 0.1366, 0.1038, 0.1366, 0.0626, 0.1369, 0.06974, 0.1137, 0.08585, 0.08851, 0.1213, 0.1436, 0.1038, 0.1366, 0.1286, 0.1592, 0.1063, 0.1568, 0.1213, 0.1436, 0.1213, 0.1436, 0.1063, 0.1568, 0.1038, 0.1366, 0.1509, 0.1444, 0.1286, 0.1592, 0.1381, 0.1334, 0.1286, 0.1592, 0.1213, 0.1436, 0.1381, 0.1334, 0.1213, 0.1436, 0.08585, 0.08851, 0.1381, 0.1334, 0.08585, 0.08851, 0.1343, 0.09503, 0.1381, 0.1334, 0.1509, 0.1444, 0.1381, 0.1334, 0.1555, 0.09621, 0.1343, 0.09503, 0.1555, 0.09621, 0.1381, 0.1334, 0.08585, 0.08851, 0.1143, 0.06721, 0.1343, 0.09503, 0.1555, 0.09621, 0.1343, 0.09503, 0.1386, 0.06011, 0.1143, 0.06721, 0.1386, 0.06011, 0.1343, 0.09503, 0.9277, 0.9551, 0.9292, 0.9145, 0.953, 0.939, 0.9277, 0.9551, 0.9111, 0.9736, 0.8936, 0.953, 0.8858, 0.938, 0.8862, 0.9218, 0.9277, 0.9551, 0.9277, 0.9551, 0.8936, 0.953, 0.8858, 0.938, 0.8862, 0.9218, 0.8986, 0.9105, 0.9277, 0.9551, 0.8986, 0.9105, 0.9104, 0.9063, 0.9277, 0.9551, 0.9277, 0.9551, 0.9104, 0.9063, 0.9292, 0.9145, 0.9825, 0.8134, 0.9208, 0.8074, 0.979, 0.7582, 0.9208, 0.8074, 0.9094, 0.7637, 0.979, 0.7582, 0.9697, 0.6954, 0.979, 0.7582, 0.8919, 0.7131, 0.9094, 0.7637, 0.8919, 0.7131, 0.979, 0.7582, 0.7736, 0.7763, 0.8226, 0.7421, 0.8149, 0.8061, 0.8226, 0.7421, 0.8498, 0.7823, 0.8149, 0.8061, 0.8149, 0.8061, 0.8498, 0.7823, 0.8421, 0.8326, 0.8498, 0.7823, 0.8704, 0.8158, 0.8421, 0.8326, 0.9208, 0.8074, 0.8704, 0.8158, 0.9094, 0.7637, 0.8704, 0.8158, 0.8498, 0.7823, 0.9094, 0.7637, 0.8919, 0.7131, 0.9094, 0.7637, 0.8226, 0.7421, 0.8498, 0.7823, 0.8226, 0.7421, 0.9094, 0.7637, 0.8048, 0.4979, 0.7698, 0.4262, 0.8756, 0.4424, 0.7698, 0.4262, 0.765, 0.3907, 0.8756, 0.4424, 0.3364, 0.8185, 0.4626, 0.719, 0.4762, 0.8283, 0.4626, 0.719, 0.5223, 0.7642, 0.4762, 0.8283, 0.4762, 0.8283, 0.447, 0.8986, 0.3364, 0.8185, 0.447, 0.8986, 0.3278, 0.8922, 0.3364, 0.8185, 0.6045, 0.6871, 0.5223, 0.7642, 0.5265, 0.6548, 0.5265, 0.6548, 0.5223, 0.7642, 0.4626, 0.719, 0.6045, 0.6871, 0.6093, 0.5401, 0.6973, 0.6362, 0.6768, 0.5375, 0.6973, 0.6362, 0.6093, 0.5401, 0.6045, 0.6871, 0.5265, 0.6548, 0.6093, 0.5401, 0.6768, 0.5375, 0.7383, 0.5281, 0.6973, 0.6362, 0.7383, 0.5281, 0.7601, 0.6106, 0.6973, 0.6362, 0.8048, 0.4979, 0.7383, 0.5281, 0.7698, 0.4262, 0.7396, 0.4465, 0.7698, 0.4262, 0.7383, 0.5281, 0.3216, 0.03313, 0.4039, 0.05452, 0.3204, 0.08435, 0.4039, 0.05452, 0.3922, 0.1098, 0.3204, 0.08435, 0.2436, 0.06595, 0.2344, 0.02207, 0.3204, 0.08435, 0.3204, 0.08435, 0.2344, 0.02207, 0.3216, 0.03313, 0.06931, 0.2399, 0.1361, 0.2389, 0.08818, 0.3163, 0.1361, 0.2389, 0.1642, 0.2991, 0.08818, 0.3163, 0.1158, 0.3901, 0.08818, 0.3163, 0.1915, 0.3549, 0.1642, 0.2991, 0.1915, 0.3549, 0.08818, 0.3163, 0.1361, 0.2389, 0.1705, 0.2301, 0.1642, 0.2991, 0.1705, 0.2301, 0.2052, 0.2857, 0.1642, 0.2991, 0.2419, 0.3476, 0.1915, 0.3549, 0.2052, 0.2857, 0.2052, 0.2857, 0.1915, 0.3549, 0.1642, 0.2991, 0.2052, 0.2857, 0.2568, 0.2443, 0.2419, 0.3476, 0.3016, 0.2895, 0.2419, 0.3476, 0.2568, 0.2443, 0.1705, 0.2301, 0.2107, 0.1992, 0.2052, 0.2857, 0.2052, 0.2857, 0.2107, 0.1992, 0.2568, 0.2443, 0.2107, 0.1992, 0.2441, 0.1222, 0.2568, 0.2443, 0.2441, 0.1222, 0.3089, 0.1505, 0.2568, 0.2443, 0.2568, 0.2443, 0.3089, 0.1505, 0.3016, 0.2895, 0.3089, 0.1505, 0.3688, 0.1818, 0.3016, 0.2895, 0.2441, 0.1222, 0.2436, 0.06595, 0.3089, 0.1505, 0.2436, 0.06595, 0.3204, 0.08435, 0.3089, 0.1505, 0.3922, 0.1098, 0.3688, 0.1818, 0.3204, 0.08435, 0.3204, 0.08435, 0.3688, 0.1818, 0.3089, 0.1505, 0.5481, 0.1198, 0.5165, 0.1742, 0.4744, 0.08161, 0.5165, 0.1742, 0.4518, 0.1376, 0.4744, 0.08161, 0.4039, 0.05452, 0.4744, 0.08161, 0.3922, 0.1098, 0.4518, 0.1376, 0.3922, 0.1098, 0.4744, 0.08161, 0.2389, 0.4603, 0.2091, 0.4743, 0.2209, 0.4329, 0.2209, 0.4329, 0.2091, 0.4743, 0.1944, 0.4462, 0.2209, 0.4329, 0.2379, 0.4226, 0.2389, 0.4603, 0.2379, 0.4226, 0.2534, 0.4448, 0.2389, 0.4603, 0.3173, 0.4513, 0.2863, 0.3895, 0.3874, 0.3738, 0.3874, 0.3738, 0.2863, 0.3895, 0.3418, 0.328, 0.2419, 0.3476, 0.3016, 0.2895, 0.2863, 0.3895, 0.2863, 0.3895, 0.3016, 0.2895, 0.3418, 0.328, 0.3016, 0.2895, 0.3688, 0.1818, 0.3418, 0.328, 0.3688, 0.1818, 0.4168, 0.2102, 0.3418, 0.328, 0.3418, 0.328, 0.4168, 0.2102, 0.3874, 0.3738, 0.4168, 0.2102, 0.4717, 0.2466, 0.3874, 0.3738, 0.4518, 0.1376, 0.4168, 0.2102, 0.3922, 0.1098, 0.3688, 0.1818, 0.3922, 0.1098, 0.4168, 0.2102, 0.5165, 0.1742, 0.4717, 0.2466, 0.4518, 0.1376, 0.4518, 0.1376, 0.4717, 0.2466, 0.4168, 0.2102, 0.1158, 0.3901, 0.1915, 0.3549, 0.1681, 0.4196, 0.1915, 0.3549, 0.2052, 0.3954, 0.1681, 0.4196, 0.2209, 0.4329, 0.1944, 0.4462, 0.2052, 0.3954, 0.2052, 0.3954, 0.1944, 0.4462, 0.1681, 0.4196, 0.2095, 0.4953, 0.2091, 0.4743, 0.2547, 0.477, 0.2091, 0.4743, 0.2389, 0.4603, 0.2547, 0.477, 0.1939, 0.5469, 0.2095, 0.4953, 0.2848, 0.5071, 0.2547, 0.477, 0.2848, 0.5071, 0.2095, 0.4953, 0.1028, 0.4835, 0.1158, 0.3901, 0.1627, 0.4644, 0.1158, 0.3901, 0.1681, 0.4196, 0.1627, 0.4644, 0.1681, 0.4196, 0.1944, 0.4462, 0.1627, 0.4644, 0.2091, 0.4743, 0.2095, 0.4953, 0.1944, 0.4462, 0.1944, 0.4462, 0.2095, 0.4953, 0.1627, 0.4644, 0.1028, 0.4835, 0.1627, 0.4644, 0.1939, 0.5469, 0.2095, 0.4953, 0.1939, 0.5469, 0.1627, 0.4644, 0.2419, 0.3476, 0.2363, 0.3929, 0.1915, 0.3549, 0.1915, 0.3549, 0.2363, 0.3929, 0.2052, 0.3954, 0.2052, 0.3954, 0.2363, 0.3929, 0.2209, 0.4329, 0.2363, 0.3929, 0.2379, 0.4226, 0.2209, 0.4329, 0.2863, 0.3895, 0.3173, 0.4513, 0.2616, 0.4098, 0.3173, 0.4513, 0.2733, 0.447, 0.2616, 0.4098, 0.2733, 0.447, 0.2534, 0.4448, 0.2616, 0.4098, 0.2534, 0.4448, 0.2379, 0.4226, 0.2616, 0.4098, 0.2379, 0.4226, 0.2363, 0.3929, 0.2616, 0.4098, 0.2863, 0.3895, 0.2616, 0.4098, 0.2419, 0.3476, 0.2363, 0.3929, 0.2419, 0.3476, 0.2616, 0.4098, 0.2733, 0.447, 0.2547, 0.477, 0.2534, 0.4448, 0.2389, 0.4603, 0.2534, 0.4448, 0.2547, 0.477, 0.3173, 0.4513, 0.2848, 0.5071, 0.2733, 0.447, 0.2733, 0.447, 0.2848, 0.5071, 0.2547, 0.477, 0.8756, 0.4424, 0.9267, 0.5352, 0.8048, 0.4979, 0.9267, 0.5352, 0.8403, 0.5759, 0.8048, 0.4979, 0.765, 0.3907, 0.7698, 0.4262, 0.7137, 0.4251, 0.7698, 0.4262, 0.7396, 0.4465, 0.7137, 0.4251, 0.7383, 0.5281, 0.8048, 0.4979, 0.7601, 0.6106, 0.8403, 0.5759, 0.7601, 0.6106, 0.8048, 0.4979, 0.7383, 0.5281, 0.6768, 0.5375, 0.7396, 0.4465, 0.7137, 0.4251, 0.7396, 0.4465, 0.6768, 0.5375, 0.6347, 0.8904, 0.6501, 0.8462, 0.6796, 0.895, 0.6501, 0.8462, 0.6875, 0.8652, 0.6796, 0.895, 0.6415, 0.9482, 0.6347, 0.8904, 0.7023, 0.9338, 0.7023, 0.9338, 0.6347, 0.8904, 0.6796, 0.895, 0.7923, 0.9369, 0.7735, 0.9757, 0.7598, 0.9294, 0.7108, 0.9777, 0.6415, 0.9482, 0.7023, 0.9338, 0.7735, 0.9757, 0.7108, 0.9777, 0.7598, 0.9294, 0.7598, 0.9294, 0.7108, 0.9777, 0.7023, 0.9338, 0.6501, 0.8462, 0.6993, 0.8011, 0.6875, 0.8652, 0.6993, 0.8011, 0.7213, 0.8365, 0.6875, 0.8652, 0.7598, 0.9294, 0.7789, 0.8932, 0.7923, 0.9369, 0.7789, 0.8932, 0.8012, 0.9067, 0.7923, 0.9369, 0.7835, 0.8477, 0.8161, 0.8674, 0.7789, 0.8932, 0.8161, 0.8674, 0.8012, 0.9067, 0.7789, 0.8932, 0.7736, 0.7763, 0.7835, 0.8477, 0.6993, 0.8011, 0.6993, 0.8011, 0.7835, 0.8477, 0.7213, 0.8365, 0.8149, 0.8061, 0.8421, 0.8326, 0.7835, 0.8477, 0.8421, 0.8326, 0.8161, 0.8674, 0.7835, 0.8477, 0.7835, 0.8477, 0.7736, 0.7763, 0.8149, 0.8061, 0.7097, 0.8952, 0.6796, 0.895, 0.7139, 0.8774, 0.6796, 0.895, 0.6875, 0.8652, 0.7139, 0.8774, 0.7139, 0.8774, 0.7353, 0.8902, 0.7097, 0.8952, 0.7353, 0.8902, 0.72, 0.9125, 0.7097, 0.8952, 0.7023, 0.9338, 0.6796, 0.895, 0.72, 0.9125, 0.72, 0.9125, 0.6796, 0.895, 0.7097, 0.8952, 0.7353, 0.8902, 0.7616, 0.888, 0.7489, 0.9112, 0.7353, 0.8902, 0.7489, 0.9112, 0.72, 0.9125, 0.7023, 0.9338, 0.72, 0.9125, 0.7598, 0.9294, 0.7489, 0.9112, 0.7598, 0.9294, 0.72, 0.9125, 0.7213, 0.8365, 0.7327, 0.8626, 0.6875, 0.8652, 0.6875, 0.8652, 0.7327, 0.8626, 0.7139, 0.8774, 0.7327, 0.8626, 0.7353, 0.8902, 0.7139, 0.8774, 0.7213, 0.8365, 0.7835, 0.8477, 0.7327, 0.8626, 0.7835, 0.8477, 0.7595, 0.8659, 0.7327, 0.8626, 0.7595, 0.8659, 0.7353, 0.8902, 0.7327, 0.8626, 0.7598, 0.9294, 0.7489, 0.9112, 0.7789, 0.8932, 0.7616, 0.888, 0.7789, 0.8932, 0.7489, 0.9112, 0.7353, 0.8902, 0.7595, 0.8659, 0.7616, 0.888, 0.7835, 0.8477, 0.7789, 0.8932, 0.7595, 0.8659, 0.7595, 0.8659, 0.7789, 0.8932, 0.7616, 0.888, 0.5265, 0.6548, 0.4626, 0.719, 0.4547, 0.5894, 0.4547, 0.5894, 0.4626, 0.719, 0.3987, 0.6452, 0.4626, 0.719, 0.3364, 0.8185, 0.3987, 0.6452, 0.2901, 0.7263, 0.3987, 0.6452, 0.3364, 0.8185, 0.6716, 0.287, 0.7175, 0.2453, 0.7317, 0.3461, 0.7827, 0.3173, 0.7317, 0.3461, 0.7175, 0.2453, 0.7137, 0.4251, 0.6768, 0.5375, 0.6758, 0.3968, 0.6758, 0.3968, 0.6768, 0.5375, 0.6093, 0.5401, 0.6758, 0.3968, 0.7317, 0.3461, 0.7137, 0.4251, 0.7317, 0.3461, 0.765, 0.3907, 0.7137, 0.4251, 0.765, 0.3907, 0.7317, 0.3461, 0.8756, 0.4424, 0.8756, 0.4424, 0.7317, 0.3461, 0.7827, 0.3173, 0.4565, 0.4346, 0.5297, 0.4921, 0.3866, 0.522, 0.5297, 0.4921, 0.4547, 0.5894, 0.3866, 0.522, 0.4565, 0.4346, 0.5481, 0.301, 0.5297, 0.4921, 0.5481, 0.301, 0.6154, 0.3512, 0.5297, 0.4921, 0.5481, 0.301, 0.6002, 0.23, 0.6154, 0.3512, 0.6002, 0.23, 0.6716, 0.287, 0.6154, 0.3512])
me_fe_root_assemblage_04_gmdl_005.materials.append(mat_material)
me_fe_root_assemblage_04_gmdl_005.use_remesh_fix_poles = True
me_fe_root_assemblage_04_gmdl_005.use_remesh_preserve_attributes = False
me_fe_root_assemblage_04_gmdl_005.update()

# ---- objects
ob_fera_04_1_75_f_0_4_l1_001_clean = bpy.data.objects.new('FEra_04 1,75 F 0.4 L1.001_clean', me_fe_root_assemblage_04_gmdl_004)
ob_fera_04_1_75_f_0_4_l1_001_clean_clean = bpy.data.objects.new('FEra_04 1,75 F 0.4 L1.001_clean_clean', me_fe_root_assemblage_04_gmdl_005)

# ---- transforms, parenting, visibility, modifiers, constraints
ob_fera_04_1_75_f_0_4_l1_001_clean.location = (0.0, 0.0, 0.0)
ob_fera_04_1_75_f_0_4_l1_001_clean_clean.location = (0.0, 0.0, 0.0)

# ---- collection membership
scene.collection.objects.link(ob_fera_04_1_75_f_0_4_l1_001_clean)
scene.collection.objects.link(ob_fera_04_1_75_f_0_4_l1_001_clean_clean)

# ---- scene / render settings (as saved in the file)
scene.frame_start = 1; scene.frame_end = 250; scene.frame_set(30)
scene.render.engine = 'BLENDER_EEVEE_NEXT'
scene.cycles.sampling_pattern = 'TABULATED_SOBOL'
scene.cycles.use_light_tree = False
scene.view_settings.view_transform = 'Filmic'
bpy.context.view_layer.update()

# ---- added for rendering (the .blend has no active camera and no usable light): camera, sun
cam_auto = bpy.data.cameras.new('AutoCamera')
cam_auto.lens = 50.0
cam_auto.sensor_width = 36.0
cam_auto.clip_end = 1000.0
ob_auto_camera = bpy.data.objects.new('AutoCamera', cam_auto)
scene.collection.objects.link(ob_auto_camera)
ob_auto_camera.location = (2.73734, -4.47986, 2.04168)
ob_auto_camera.rotation_euler = (1.09748, -7.21219e-08, 0.694738)
scene.camera = ob_auto_camera
light_auto_sun = bpy.data.lights.new('AutoSun', 'SUN')
light_auto_sun.energy = 3.0
light_auto_sun.angle = 0.0523599
ob_auto_sun = bpy.data.objects.new('AutoSun', light_auto_sun)
scene.collection.objects.link(ob_auto_sun)
ob_auto_sun.rotation_euler = (0.872665, 0.174533, 0.523599)
bpy.context.view_layer.update()
